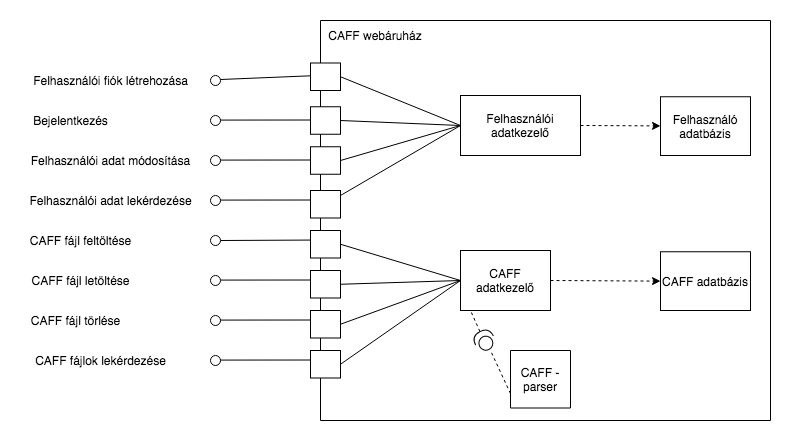

The diagram above was exported from draw.io. Its source (the exported page's mxGraphModel, read from the mxfile embedded in the PNG):
<mxGraphModel dx="1609" dy="395" grid="1" gridSize="10" guides="1" tooltips="1" connect="1" arrows="1" fold="1" page="1" pageScale="1" pageWidth="827" pageHeight="1169" math="0" shadow="0">
  <root>
    <mxCell id="0" />
    <mxCell id="1" parent="0" />
    <mxCell id="My18dLr243J0EC1B-qxL-14" value="" style="verticalLabelPosition=bottom;verticalAlign=top;html=1;shape=mxgraph.basic.rect;fillColor2=none;strokeWidth=1;size=20;indent=5;" vertex="1" parent="1">
      <mxGeometry x="240" y="40" width="450" height="400" as="geometry" />
    </mxCell>
    <mxCell id="My18dLr243J0EC1B-qxL-15" value="CAFF webáruház" style="text;html=1;strokeColor=none;fillColor=none;align=center;verticalAlign=middle;whiteSpace=wrap;rounded=0;" vertex="1" parent="1">
      <mxGeometry x="240" y="40" width="110" height="30" as="geometry" />
    </mxCell>
    <mxCell id="My18dLr243J0EC1B-qxL-16" value="Felhasználói fiók létrehozása" style="text;html=1;align=center;verticalAlign=middle;resizable=0;points=[];autosize=1;strokeColor=none;fillColor=none;" vertex="1" parent="1">
      <mxGeometry x="-55" y="90" width="170" height="20" as="geometry" />
    </mxCell>
    <mxCell id="My18dLr243J0EC1B-qxL-17" value="Bejelentkezés&lt;br&gt;" style="text;html=1;align=center;verticalAlign=middle;resizable=0;points=[];autosize=1;strokeColor=none;fillColor=none;" vertex="1" parent="1">
      <mxGeometry x="-55" y="130" width="90" height="20" as="geometry" />
    </mxCell>
    <mxCell id="My18dLr243J0EC1B-qxL-18" value="Felhasználói adat módosítása" style="text;html=1;align=center;verticalAlign=middle;resizable=0;points=[];autosize=1;strokeColor=none;fillColor=none;" vertex="1" parent="1">
      <mxGeometry x="-55" y="170" width="170" height="20" as="geometry" />
    </mxCell>
    <mxCell id="My18dLr243J0EC1B-qxL-19" value="Felhasználói adat lekérdezése" style="text;html=1;align=center;verticalAlign=middle;resizable=0;points=[];autosize=1;strokeColor=none;fillColor=none;" vertex="1" parent="1">
      <mxGeometry x="-60" y="210" width="180" height="20" as="geometry" />
    </mxCell>
    <mxCell id="My18dLr243J0EC1B-qxL-20" value="CAFF fájl feltöltése" style="text;html=1;align=center;verticalAlign=middle;resizable=0;points=[];autosize=1;strokeColor=none;fillColor=none;" vertex="1" parent="1">
      <mxGeometry x="-60" y="250" width="120" height="20" as="geometry" />
    </mxCell>
    <mxCell id="My18dLr243J0EC1B-qxL-21" value="CAFF fájl letöltése" style="text;html=1;align=center;verticalAlign=middle;resizable=0;points=[];autosize=1;strokeColor=none;fillColor=none;" vertex="1" parent="1">
      <mxGeometry x="-55" y="290" width="110" height="20" as="geometry" />
    </mxCell>
    <mxCell id="My18dLr243J0EC1B-qxL-22" value="CAFF fájl törlése" style="text;html=1;align=center;verticalAlign=middle;resizable=0;points=[];autosize=1;strokeColor=none;fillColor=none;" vertex="1" parent="1">
      <mxGeometry x="-55" y="330" width="100" height="20" as="geometry" />
    </mxCell>
    <mxCell id="My18dLr243J0EC1B-qxL-23" value="CAFF fájlok lekérdezése&lt;br&gt;" style="text;html=1;align=center;verticalAlign=middle;resizable=0;points=[];autosize=1;strokeColor=none;fillColor=none;" vertex="1" parent="1">
      <mxGeometry x="-55" y="370" width="150" height="20" as="geometry" />
    </mxCell>
    <mxCell id="My18dLr243J0EC1B-qxL-25" value="" style="endArrow=none;html=1;rounded=0;entryX=0.005;entryY=0.137;entryDx=0;entryDy=0;entryPerimeter=0;" edge="1" parent="1" target="My18dLr243J0EC1B-qxL-14">
      <mxGeometry width="50" height="50" relative="1" as="geometry">
        <mxPoint x="140" y="99" as="sourcePoint" />
        <mxPoint x="170" y="210" as="targetPoint" />
      </mxGeometry>
    </mxCell>
    <mxCell id="My18dLr243J0EC1B-qxL-26" value="" style="endArrow=none;html=1;rounded=0;entryX=0.005;entryY=0.137;entryDx=0;entryDy=0;entryPerimeter=0;" edge="1" parent="1">
      <mxGeometry width="50" height="50" relative="1" as="geometry">
        <mxPoint x="137.8" y="139.59" as="sourcePoint" />
        <mxPoint x="240.00000000000006" y="139.50000000000003" as="targetPoint" />
      </mxGeometry>
    </mxCell>
    <mxCell id="My18dLr243J0EC1B-qxL-27" value="" style="endArrow=none;html=1;rounded=0;entryX=0.005;entryY=0.137;entryDx=0;entryDy=0;entryPerimeter=0;" edge="1" parent="1">
      <mxGeometry width="50" height="50" relative="1" as="geometry">
        <mxPoint x="137.8" y="179.59" as="sourcePoint" />
        <mxPoint x="240.00000000000006" y="179.50000000000003" as="targetPoint" />
      </mxGeometry>
    </mxCell>
    <mxCell id="My18dLr243J0EC1B-qxL-28" value="" style="endArrow=none;html=1;rounded=0;entryX=0.005;entryY=0.137;entryDx=0;entryDy=0;entryPerimeter=0;" edge="1" parent="1">
      <mxGeometry width="50" height="50" relative="1" as="geometry">
        <mxPoint x="137.8" y="219.59" as="sourcePoint" />
        <mxPoint x="240.00000000000006" y="219.50000000000003" as="targetPoint" />
      </mxGeometry>
    </mxCell>
    <mxCell id="My18dLr243J0EC1B-qxL-29" value="" style="endArrow=none;html=1;rounded=0;entryX=0.005;entryY=0.137;entryDx=0;entryDy=0;entryPerimeter=0;startArrow=none;" edge="1" parent="1" source="My18dLr243J0EC1B-qxL-42">
      <mxGeometry width="50" height="50" relative="1" as="geometry">
        <mxPoint x="140" y="259.59000000000003" as="sourcePoint" />
        <mxPoint x="242.20000000000005" y="259.5" as="targetPoint" />
      </mxGeometry>
    </mxCell>
    <mxCell id="My18dLr243J0EC1B-qxL-30" value="" style="endArrow=none;html=1;rounded=0;entryX=0.005;entryY=0.137;entryDx=0;entryDy=0;entryPerimeter=0;" edge="1" parent="1">
      <mxGeometry width="50" height="50" relative="1" as="geometry">
        <mxPoint x="140" y="299.59000000000003" as="sourcePoint" />
        <mxPoint x="242.20000000000005" y="299.5" as="targetPoint" />
      </mxGeometry>
    </mxCell>
    <mxCell id="My18dLr243J0EC1B-qxL-31" value="" style="endArrow=none;html=1;rounded=0;entryX=0.005;entryY=0.137;entryDx=0;entryDy=0;entryPerimeter=0;" edge="1" parent="1">
      <mxGeometry width="50" height="50" relative="1" as="geometry">
        <mxPoint x="137.8" y="339.59000000000003" as="sourcePoint" />
        <mxPoint x="240.00000000000006" y="339.5" as="targetPoint" />
      </mxGeometry>
    </mxCell>
    <mxCell id="My18dLr243J0EC1B-qxL-32" value="" style="endArrow=none;html=1;rounded=0;entryX=0.005;entryY=0.137;entryDx=0;entryDy=0;entryPerimeter=0;" edge="1" parent="1">
      <mxGeometry width="50" height="50" relative="1" as="geometry">
        <mxPoint x="137.8" y="379.59000000000003" as="sourcePoint" />
        <mxPoint x="240.00000000000006" y="379.5" as="targetPoint" />
      </mxGeometry>
    </mxCell>
    <mxCell id="My18dLr243J0EC1B-qxL-33" value="" style="ellipse;whiteSpace=wrap;html=1;" vertex="1" parent="1">
      <mxGeometry x="130" y="95" width="10" height="10" as="geometry" />
    </mxCell>
    <mxCell id="My18dLr243J0EC1B-qxL-34" value="" style="ellipse;whiteSpace=wrap;html=1;" vertex="1" parent="1">
      <mxGeometry x="130" y="135" width="10" height="10" as="geometry" />
    </mxCell>
    <mxCell id="My18dLr243J0EC1B-qxL-39" value="" style="ellipse;whiteSpace=wrap;html=1;" vertex="1" parent="1">
      <mxGeometry x="130" y="175" width="10" height="10" as="geometry" />
    </mxCell>
    <mxCell id="My18dLr243J0EC1B-qxL-40" value="" style="ellipse;whiteSpace=wrap;html=1;" vertex="1" parent="1">
      <mxGeometry x="130" y="215" width="10" height="10" as="geometry" />
    </mxCell>
    <mxCell id="My18dLr243J0EC1B-qxL-42" value="" style="ellipse;whiteSpace=wrap;html=1;" vertex="1" parent="1">
      <mxGeometry x="130" y="255" width="10" height="10" as="geometry" />
    </mxCell>
    <mxCell id="My18dLr243J0EC1B-qxL-44" value="" style="ellipse;whiteSpace=wrap;html=1;" vertex="1" parent="1">
      <mxGeometry x="130" y="295" width="10" height="10" as="geometry" />
    </mxCell>
    <mxCell id="My18dLr243J0EC1B-qxL-45" value="" style="ellipse;whiteSpace=wrap;html=1;" vertex="1" parent="1">
      <mxGeometry x="130" y="335" width="10" height="10" as="geometry" />
    </mxCell>
    <mxCell id="My18dLr243J0EC1B-qxL-47" value="" style="ellipse;whiteSpace=wrap;html=1;" vertex="1" parent="1">
      <mxGeometry x="130" y="375" width="10" height="10" as="geometry" />
    </mxCell>
    <mxCell id="My18dLr243J0EC1B-qxL-48" value="" style="rounded=0;whiteSpace=wrap;html=1;" vertex="1" parent="1">
      <mxGeometry x="230" y="82.5" width="30" height="27.5" as="geometry" />
    </mxCell>
    <mxCell id="My18dLr243J0EC1B-qxL-49" value="" style="rounded=0;whiteSpace=wrap;html=1;" vertex="1" parent="1">
      <mxGeometry x="230" y="126.25" width="30" height="27.5" as="geometry" />
    </mxCell>
    <mxCell id="My18dLr243J0EC1B-qxL-50" value="" style="rounded=0;whiteSpace=wrap;html=1;" vertex="1" parent="1">
      <mxGeometry x="230" y="166.25" width="30" height="27.5" as="geometry" />
    </mxCell>
    <mxCell id="My18dLr243J0EC1B-qxL-51" value="" style="rounded=0;whiteSpace=wrap;html=1;" vertex="1" parent="1">
      <mxGeometry x="230" y="210" width="30" height="27.5" as="geometry" />
    </mxCell>
    <mxCell id="My18dLr243J0EC1B-qxL-52" value="" style="rounded=0;whiteSpace=wrap;html=1;" vertex="1" parent="1">
      <mxGeometry x="230" y="250" width="30" height="27.5" as="geometry" />
    </mxCell>
    <mxCell id="My18dLr243J0EC1B-qxL-55" value="" style="rounded=0;whiteSpace=wrap;html=1;" vertex="1" parent="1">
      <mxGeometry x="230" y="290" width="30" height="27.5" as="geometry" />
    </mxCell>
    <mxCell id="My18dLr243J0EC1B-qxL-56" value="" style="rounded=0;whiteSpace=wrap;html=1;" vertex="1" parent="1">
      <mxGeometry x="230" y="330" width="30" height="27.5" as="geometry" />
    </mxCell>
    <mxCell id="My18dLr243J0EC1B-qxL-57" value="" style="rounded=0;whiteSpace=wrap;html=1;" vertex="1" parent="1">
      <mxGeometry x="230" y="370" width="30" height="27.5" as="geometry" />
    </mxCell>
    <mxCell id="My18dLr243J0EC1B-qxL-59" value="Felhasználói adatkezelő" style="rounded=0;whiteSpace=wrap;html=1;" vertex="1" parent="1">
      <mxGeometry x="380" y="115" width="120" height="60" as="geometry" />
    </mxCell>
    <mxCell id="My18dLr243J0EC1B-qxL-60" value="" style="endArrow=none;html=1;rounded=0;exitX=1;exitY=0.5;exitDx=0;exitDy=0;entryX=0;entryY=0.5;entryDx=0;entryDy=0;" edge="1" parent="1" source="My18dLr243J0EC1B-qxL-48" target="My18dLr243J0EC1B-qxL-59">
      <mxGeometry width="50" height="50" relative="1" as="geometry">
        <mxPoint x="320" y="260" as="sourcePoint" />
        <mxPoint x="370" y="210" as="targetPoint" />
      </mxGeometry>
    </mxCell>
    <mxCell id="My18dLr243J0EC1B-qxL-61" value="" style="endArrow=none;html=1;rounded=0;exitX=1;exitY=0.5;exitDx=0;exitDy=0;entryX=0;entryY=0.5;entryDx=0;entryDy=0;" edge="1" parent="1" source="My18dLr243J0EC1B-qxL-49" target="My18dLr243J0EC1B-qxL-59">
      <mxGeometry width="50" height="50" relative="1" as="geometry">
        <mxPoint x="320" y="260" as="sourcePoint" />
        <mxPoint x="370" y="210" as="targetPoint" />
      </mxGeometry>
    </mxCell>
    <mxCell id="My18dLr243J0EC1B-qxL-62" value="" style="endArrow=none;html=1;rounded=0;exitX=1;exitY=0.5;exitDx=0;exitDy=0;entryX=0;entryY=0.5;entryDx=0;entryDy=0;" edge="1" parent="1" source="My18dLr243J0EC1B-qxL-50" target="My18dLr243J0EC1B-qxL-59">
      <mxGeometry width="50" height="50" relative="1" as="geometry">
        <mxPoint x="320" y="260" as="sourcePoint" />
        <mxPoint x="380" y="150" as="targetPoint" />
      </mxGeometry>
    </mxCell>
    <mxCell id="My18dLr243J0EC1B-qxL-63" value="" style="endArrow=none;html=1;rounded=0;entryX=0;entryY=0.5;entryDx=0;entryDy=0;" edge="1" parent="1" source="My18dLr243J0EC1B-qxL-51" target="My18dLr243J0EC1B-qxL-59">
      <mxGeometry width="50" height="50" relative="1" as="geometry">
        <mxPoint x="320" y="260" as="sourcePoint" />
        <mxPoint x="370" y="210" as="targetPoint" />
      </mxGeometry>
    </mxCell>
    <mxCell id="My18dLr243J0EC1B-qxL-64" value="CAFF adatkezelő" style="rounded=0;whiteSpace=wrap;html=1;" vertex="1" parent="1">
      <mxGeometry x="380" y="270" width="90" height="60" as="geometry" />
    </mxCell>
    <mxCell id="My18dLr243J0EC1B-qxL-65" value="" style="endArrow=none;html=1;rounded=0;exitX=1;exitY=0.5;exitDx=0;exitDy=0;entryX=0;entryY=0.5;entryDx=0;entryDy=0;" edge="1" parent="1" source="My18dLr243J0EC1B-qxL-52" target="My18dLr243J0EC1B-qxL-64">
      <mxGeometry width="50" height="50" relative="1" as="geometry">
        <mxPoint x="320" y="290" as="sourcePoint" />
        <mxPoint x="370" y="240" as="targetPoint" />
      </mxGeometry>
    </mxCell>
    <mxCell id="My18dLr243J0EC1B-qxL-66" value="" style="endArrow=none;html=1;rounded=0;exitX=1;exitY=0.5;exitDx=0;exitDy=0;" edge="1" parent="1" source="My18dLr243J0EC1B-qxL-55">
      <mxGeometry width="50" height="50" relative="1" as="geometry">
        <mxPoint x="320" y="290" as="sourcePoint" />
        <mxPoint x="380" y="300" as="targetPoint" />
      </mxGeometry>
    </mxCell>
    <mxCell id="My18dLr243J0EC1B-qxL-67" value="" style="endArrow=none;html=1;rounded=0;exitX=1;exitY=0.5;exitDx=0;exitDy=0;" edge="1" parent="1" source="My18dLr243J0EC1B-qxL-56">
      <mxGeometry width="50" height="50" relative="1" as="geometry">
        <mxPoint x="320" y="290" as="sourcePoint" />
        <mxPoint x="380" y="300" as="targetPoint" />
      </mxGeometry>
    </mxCell>
    <mxCell id="My18dLr243J0EC1B-qxL-68" value="" style="endArrow=none;html=1;rounded=0;exitX=1;exitY=0.5;exitDx=0;exitDy=0;" edge="1" parent="1" source="My18dLr243J0EC1B-qxL-57">
      <mxGeometry width="50" height="50" relative="1" as="geometry">
        <mxPoint x="320" y="290" as="sourcePoint" />
        <mxPoint x="380" y="300" as="targetPoint" />
      </mxGeometry>
    </mxCell>
    <mxCell id="My18dLr243J0EC1B-qxL-69" value="CAFF adatbázis" style="rounded=0;whiteSpace=wrap;html=1;" vertex="1" parent="1">
      <mxGeometry x="580" y="271.25" width="90" height="58.75" as="geometry" />
    </mxCell>
    <mxCell id="My18dLr243J0EC1B-qxL-70" value="Felhasználó adatbázis" style="rounded=0;whiteSpace=wrap;html=1;" vertex="1" parent="1">
      <mxGeometry x="580" y="116.25" width="90" height="58.75" as="geometry" />
    </mxCell>
    <mxCell id="My18dLr243J0EC1B-qxL-71" value="" style="endArrow=classic;html=1;rounded=0;exitX=1;exitY=0.5;exitDx=0;exitDy=0;dashed=1;" edge="1" parent="1" source="My18dLr243J0EC1B-qxL-59" target="My18dLr243J0EC1B-qxL-70">
      <mxGeometry width="50" height="50" relative="1" as="geometry">
        <mxPoint x="320" y="250" as="sourcePoint" />
        <mxPoint x="370" y="200" as="targetPoint" />
      </mxGeometry>
    </mxCell>
    <mxCell id="My18dLr243J0EC1B-qxL-73" value="CAFF - parser" style="rounded=0;whiteSpace=wrap;html=1;direction=south;" vertex="1" parent="1">
      <mxGeometry x="430" y="370" width="60" height="57.5" as="geometry" />
    </mxCell>
    <mxCell id="My18dLr243J0EC1B-qxL-79" value="" style="endArrow=classic;html=1;rounded=0;dashed=1;exitX=1;exitY=0.5;exitDx=0;exitDy=0;entryX=0;entryY=0.5;entryDx=0;entryDy=0;" edge="1" parent="1" source="My18dLr243J0EC1B-qxL-64" target="My18dLr243J0EC1B-qxL-69">
      <mxGeometry width="50" height="50" relative="1" as="geometry">
        <mxPoint x="320" y="280" as="sourcePoint" />
        <mxPoint x="370" y="230" as="targetPoint" />
      </mxGeometry>
    </mxCell>
    <mxCell id="My18dLr243J0EC1B-qxL-80" value="" style="shape=providedRequiredInterface;html=1;verticalLabelPosition=bottom;sketch=0;rotation=-117;" vertex="1" parent="1">
      <mxGeometry x="394" y="350" width="20" height="20" as="geometry" />
    </mxCell>
    <mxCell id="My18dLr243J0EC1B-qxL-81" value="" style="endArrow=none;html=1;rounded=0;dashed=1;exitX=1;exitY=0.5;exitDx=0;exitDy=0;exitPerimeter=0;" edge="1" parent="1" source="My18dLr243J0EC1B-qxL-80">
      <mxGeometry width="50" height="50" relative="1" as="geometry">
        <mxPoint x="400" y="340" as="sourcePoint" />
        <mxPoint x="390" y="330" as="targetPoint" />
      </mxGeometry>
    </mxCell>
    <mxCell id="My18dLr243J0EC1B-qxL-82" value="" style="endArrow=none;html=1;rounded=0;dashed=1;exitX=0.75;exitY=1;exitDx=0;exitDy=0;" edge="1" parent="1" source="My18dLr243J0EC1B-qxL-73">
      <mxGeometry width="50" height="50" relative="1" as="geometry">
        <mxPoint x="320" y="280" as="sourcePoint" />
        <mxPoint x="410" y="370" as="targetPoint" />
      </mxGeometry>
    </mxCell>
  </root>
</mxGraphModel>